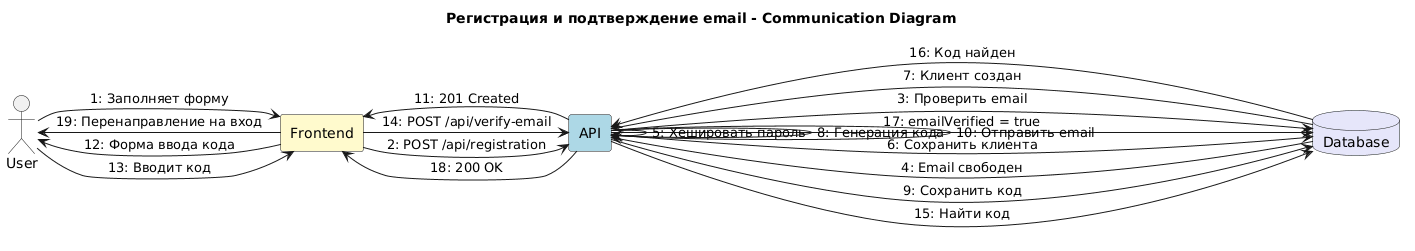

The diagram above was rendered by PlantUML. Its source (embedded in the PNG):
@startuml
title Регистрация и подтверждение email - Communication Diagram

skinparam backgroundColor white
skinparam componentStyle rectangle
skinparam defaultTextAlignment center

actor User as user
rectangle "Frontend" as frontend #FFFACD
rectangle "API" as api #ADD8E6
database "Database" as db #E6E6FA

user -right-> frontend : 1: Заполняет форму
frontend -right-> api : 2: POST /api/registration
api -right-> db : 3: Проверить email
db -left-> api : 4: Email свободен
api -> api : 5: Хешировать пароль
api -right-> db : 6: Сохранить клиента
db -left-> api : 7: Клиент создан
api -> api : 8: Генерация кода
api -right-> db : 9: Сохранить код
api -> api : 10: Отправить email
api -left-> frontend : 11: 201 Created
frontend -left-> user : 12: Форма ввода кода

user -right-> frontend : 13: Вводит код
frontend -right-> api : 14: POST /api/verify-email
api -right-> db : 15: Найти код
db -left-> api : 16: Код найден
api -right-> db : 17: emailVerified = true
api -left-> frontend : 18: 200 OK
frontend -left-> user : 19: Перенаправление на вход
@enduml